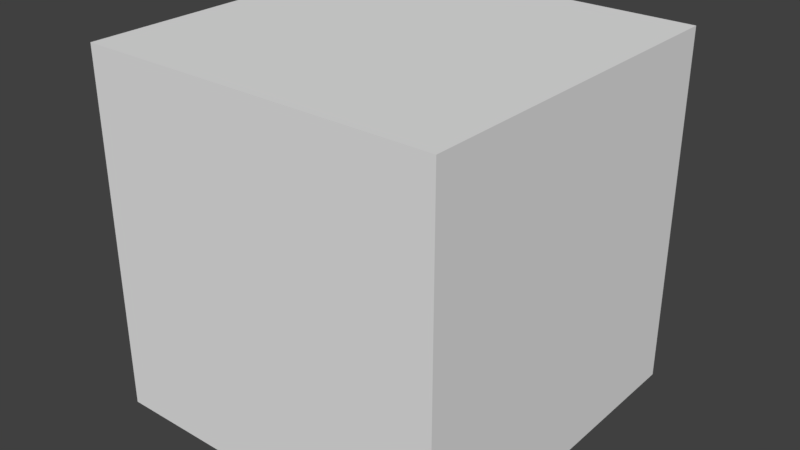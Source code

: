 # Source: cube.blend  (saved by Blender 2.79.0; exported with 4.5.12 LTS)
import bpy
from mathutils import Matrix  # noqa: F401  (used for matrix-valued properties, if any)

bpy.ops.wm.read_factory_settings(use_empty=True)
scene = bpy.context.scene
scene.name = 'Scene'

# ---- collections
col_collection_1 = bpy.data.collections.new('Collection 1'); scene.collection.children.link(col_collection_1)

# ---- world
world_world = bpy.data.worlds.new('World'); scene.world = world_world
world_world.color = (0.05088, 0.05088, 0.05088)
world_world.use_sun_shadow = False
world_world.sun_shadow_jitter_overblur = 0.0
world_world.cycles.sampling_method = 'MANUAL'

# ---- meshes
me_cube_001 = bpy.data.meshes.new('Cube.001')
me_cube_001.from_pydata([(-1.0, -1.0, -1.0), (-1.0, -1.0, 1.0), (-1.0, 1.0, -1.0), (-1.0, 1.0, 1.0), (1.0, -1.0, -1.0), (1.0, -1.0, 1.0), (1.0, 1.0, -1.0), (1.0, 1.0, 1.0)], [], [(0, 1, 3, 2), (2, 3, 7, 6), (6, 7, 5, 4), (4, 5, 1, 0), (2, 6, 4, 0), (7, 3, 1, 5)])
_uv = me_cube_001.uv_layers.new(name='UVMap')
_uv.uv.foreach_set('vector', [0.3333, 0.6667, 1.291e-07, 0.6667, 0.0, 0.3333, 0.3333, 0.3333, 0.3333, 0.3333, 0.3333, 1.291e-07, 0.6667, 0.0, 0.6667, 0.3333, 0.6667, 0.3333, 0.6667, 0.6667, 0.3333, 0.6667, 0.3333, 0.3333, 1.291e-07, 0.3333, 0.0, 1.291e-07, 0.3333, 0.0, 0.3333, 0.3333, 0.6667, 0.3333, 0.6667, 0.0, 1.0, 2.98e-08, 1.0, 0.3333, 0.3333, 1.0, 6.954e-08, 1.0, 0.0, 0.6667, 0.3333, 0.6667])
me_cube_001.use_remesh_preserve_volume = False
me_cube_001.use_remesh_preserve_attributes = False
me_cube_001.use_mirror_vertex_groups = False
me_cube_001.update()

# ---- objects
ob_cube = bpy.data.objects.new('Cube', me_cube_001)

# ---- transforms, parenting, visibility, modifiers, constraints
ob_cube.location = (1.123, -0.8637, -1.396)
ob_cube.lineart.crease_threshold = 0.0

# ---- collection membership
col_collection_1.objects.link(ob_cube)

# ---- scene / render settings (as saved in the file)
scene.frame_start = 1; scene.frame_end = 250; scene.frame_set(1)
scene.render.engine = 'BLENDER_EEVEE_NEXT'
scene.render.resolution_percentage = 50
scene.render.dither_intensity = 0.0
scene.cycles.use_denoising = False
scene.cycles.samples = 128
scene.cycles.sampling_pattern = 'TABULATED_SOBOL'
scene.cycles.use_adaptive_sampling = False
scene.cycles.use_light_tree = False
scene.cycles.blur_glossy = 0.0
scene.cycles.sample_clamp_indirect = 0.0
scene.view_settings.view_transform = 'Standard'
bpy.context.view_layer.update()

# ---- added for rendering (the .blend has no active camera and no usable light): camera, sun
cam_auto = bpy.data.cameras.new('AutoCamera')
cam_auto.lens = 50.0
cam_auto.sensor_width = 36.0
cam_auto.clip_end = 1000.0
ob_auto_camera = bpy.data.objects.new('AutoCamera', cam_auto)
scene.collection.objects.link(ob_auto_camera)
ob_auto_camera.location = (4.32821, -4.70974, 1.16836)
ob_auto_camera.rotation_euler = (1.09748, -7.21219e-08, 0.694738)
scene.camera = ob_auto_camera
light_auto_sun = bpy.data.lights.new('AutoSun', 'SUN')
light_auto_sun.energy = 3.0
light_auto_sun.angle = 0.0523599
ob_auto_sun = bpy.data.objects.new('AutoSun', light_auto_sun)
scene.collection.objects.link(ob_auto_sun)
ob_auto_sun.rotation_euler = (0.872665, 0.174533, 0.523599)
bpy.context.view_layer.update()
